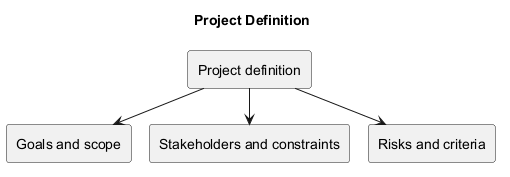

The diagram above was rendered by PlantUML. Its source (embedded in the PNG):
@startuml
!pragma layout smetana
title Project Definition
rectangle "Project definition" as D
rectangle "Goals and scope" as G
rectangle "Stakeholders and constraints" as S
rectangle "Risks and criteria" as R
D --> G
D --> S
D --> R
@enduml